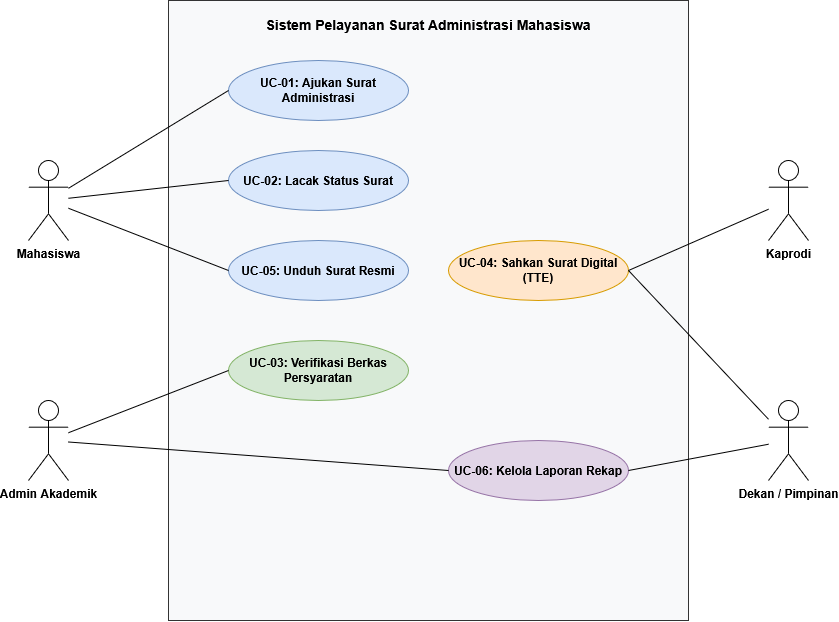

The diagram above was exported from draw.io. Its source (the exported page's mxGraphModel, read from the mxfile embedded in the PNG):
<mxGraphModel dx="1241" dy="678" grid="1" gridSize="10" guides="1" tooltips="1" connect="1" arrows="1" fold="1" page="1" pageScale="1" pageWidth="850" pageHeight="1100" math="0" shadow="0">
  <root>
    <mxCell id="0" />
    <mxCell id="1" parent="0" />
    <mxCell id="boundary" parent="1" style="shape=rect;html=1;whiteSpace=wrap;align=center;verticalAlign=top;fontStyle=1;fontSize=14;fillColor=#f8f9fa;strokeColor=#333333;spacingTop=10;" value="Sistem Pelayanan Surat Administrasi Mahasiswa" vertex="1">
      <mxGeometry height="620" width="520" x="320" y="80" as="geometry" />
    </mxCell>
    <mxCell id="actor1" parent="1" style="shape=umlActor;verticalLabelPosition=bottom;verticalAlign=top;html=1;outlineConnect=0;fontStyle=1;" value="Mahasiswa" vertex="1">
      <mxGeometry height="80" width="40" x="180" y="240" as="geometry" />
    </mxCell>
    <mxCell id="actor2" parent="1" style="shape=umlActor;verticalLabelPosition=bottom;verticalAlign=top;html=1;outlineConnect=0;fontStyle=1;" value="Admin Akademik" vertex="1">
      <mxGeometry height="80" width="40" x="180" y="480" as="geometry" />
    </mxCell>
    <mxCell id="actor3" parent="1" style="shape=umlActor;verticalLabelPosition=bottom;verticalAlign=top;html=1;outlineConnect=0;fontStyle=1;" value="Kaprodi" vertex="1">
      <mxGeometry height="80" width="40" x="920" y="240" as="geometry" />
    </mxCell>
    <mxCell id="actor4" parent="1" style="shape=umlActor;verticalLabelPosition=bottom;verticalAlign=top;html=1;outlineConnect=0;fontStyle=1;" value="Dekan / Pimpinan" vertex="1">
      <mxGeometry height="80" width="40" x="920" y="480" as="geometry" />
    </mxCell>
    <mxCell id="uc1" parent="1" style="ellipse;whiteSpace=wrap;html=1;fillColor=#dae8fc;strokeColor=#6c8ebf;fontStyle=1;" value="UC-01: Ajukan Surat Administrasi" vertex="1">
      <mxGeometry height="60" width="180" x="380" y="140" as="geometry" />
    </mxCell>
    <mxCell id="uc2" parent="1" style="ellipse;whiteSpace=wrap;html=1;fillColor=#dae8fc;strokeColor=#6c8ebf;fontStyle=1;" value="UC-02: Lacak Status Surat" vertex="1">
      <mxGeometry height="60" width="180" x="380" y="230" as="geometry" />
    </mxCell>
    <mxCell id="uc5" parent="1" style="ellipse;whiteSpace=wrap;html=1;fillColor=#dae8fc;strokeColor=#6c8ebf;fontStyle=1;" value="UC-05: Unduh Surat Resmi" vertex="1">
      <mxGeometry height="60" width="180" x="380" y="320" as="geometry" />
    </mxCell>
    <mxCell id="uc3" parent="1" style="ellipse;whiteSpace=wrap;html=1;fillColor=#d5e8d4;strokeColor=#82b366;fontStyle=1;" value="UC-03: Verifikasi Berkas Persyaratan" vertex="1">
      <mxGeometry height="60" width="180" x="380" y="420" as="geometry" />
    </mxCell>
    <mxCell id="uc4" parent="1" style="ellipse;whiteSpace=wrap;html=1;fillColor=#ffe6cc;strokeColor=#d79b00;fontStyle=1;" value="UC-04: Sahkan Surat Digital (TTE)" vertex="1">
      <mxGeometry height="60" width="180" x="600" y="320" as="geometry" />
    </mxCell>
    <mxCell id="uc6" parent="1" style="ellipse;whiteSpace=wrap;html=1;fillColor=#e1d5e7;strokeColor=#9673a6;fontStyle=1;" value="UC-06: Kelola Laporan Rekap" vertex="1">
      <mxGeometry height="60" width="180" x="600" y="520" as="geometry" />
    </mxCell>
    <mxCell id="e1" edge="1" parent="1" source="actor1" style="endArrow=none;html=1;entryX=0;entryY=0.5;entryDx=0;entryDy=0;" target="uc1">
      <mxGeometry relative="1" as="geometry" />
    </mxCell>
    <mxCell id="e2" edge="1" parent="1" source="actor1" style="endArrow=none;html=1;entryX=0;entryY=0.5;entryDx=0;entryDy=0;" target="uc2">
      <mxGeometry relative="1" as="geometry" />
    </mxCell>
    <mxCell id="e3" edge="1" parent="1" source="actor1" style="endArrow=none;html=1;entryX=0;entryY=0.5;entryDx=0;entryDy=0;" target="uc5">
      <mxGeometry relative="1" as="geometry" />
    </mxCell>
    <mxCell id="e4" edge="1" parent="1" source="actor2" style="endArrow=none;html=1;entryX=0;entryY=0.5;entryDx=0;entryDy=0;" target="uc3">
      <mxGeometry relative="1" as="geometry" />
    </mxCell>
    <mxCell id="e5" edge="1" parent="1" source="actor2" style="endArrow=none;html=1;entryX=0;entryY=0.5;entryDx=0;entryDy=0;" target="uc6">
      <mxGeometry relative="1" as="geometry" />
    </mxCell>
    <mxCell id="e6" edge="1" parent="1" source="actor3" style="endArrow=none;html=1;entryX=1;entryY=0.5;entryDx=0;entryDy=0;" target="uc4">
      <mxGeometry relative="1" as="geometry" />
    </mxCell>
    <mxCell id="e7" edge="1" parent="1" source="actor4" style="endArrow=none;html=1;entryX=1;entryY=0.5;entryDx=0;entryDy=0;" target="uc4">
      <mxGeometry relative="1" as="geometry" />
    </mxCell>
    <mxCell id="e8" edge="1" parent="1" source="actor4" style="endArrow=none;html=1;entryX=1;entryY=0.5;entryDx=0;entryDy=0;" target="uc6">
      <mxGeometry relative="1" as="geometry" />
    </mxCell>
  </root>
</mxGraphModel>